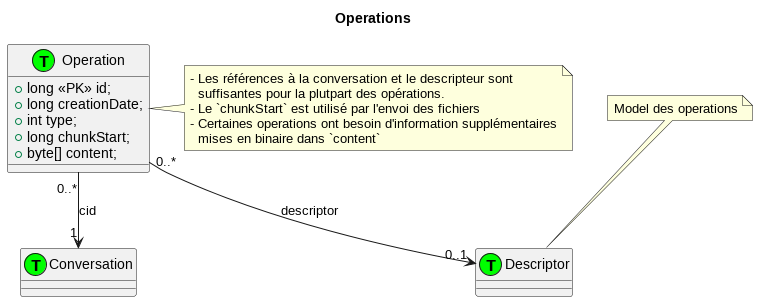

The diagram above was rendered by PlantUML. Its source (embedded in the PNG):
@startuml

class Conversation << (T,#00FF00) >>
class Descriptor << (T,#00FF00) >>

title Operations

note top
Model des operations
end note

class Operation << (T,#00FF00) >> {
  +long <<PK>> id;
  +long creationDate;
  +int type;
  +long chunkStart;
  +byte[] content;
}

note right
- Les références à la conversation et le descripteur sont
  suffisantes pour la plutpart des opérations.
- Le `chunkStart` est utilisé par l'envoi des fichiers
- Certaines operations ont besoin d'information supplémentaires
  mises en binaire dans `content`
end note

Operation "0..*" --> "1" Conversation : cid
Operation "0..*" --> "0..1" Descriptor : descriptor

@enduml